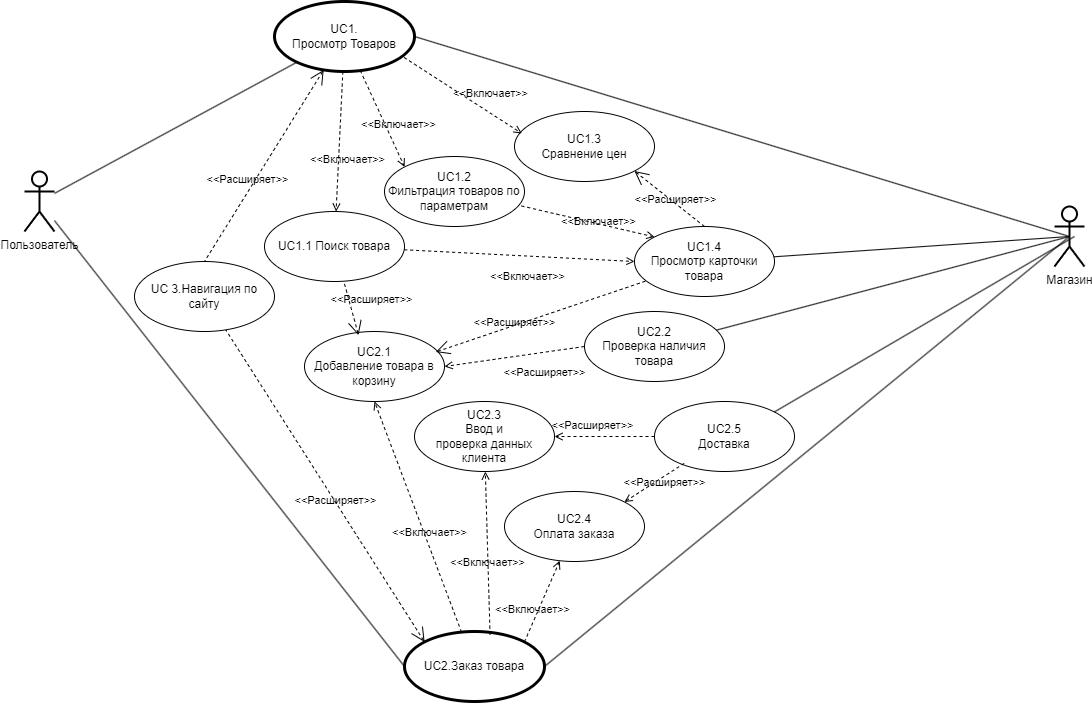

The diagram above was exported from draw.io. Its source (the exported page's mxGraphModel, read from the mxfile embedded in the PNG):
<mxGraphModel dx="1668" dy="974" grid="1" gridSize="10" guides="1" tooltips="1" connect="1" arrows="1" fold="1" page="1" pageScale="1" pageWidth="827" pageHeight="1169" math="0" shadow="0">
  <root>
    <mxCell id="0" />
    <mxCell id="1" parent="0" />
    <mxCell id="NHqDKql3T2KAeo5rcSz0-8" style="rounded=0;orthogonalLoop=1;jettySize=auto;html=1;endArrow=none;endFill=0;" parent="1" source="NHqDKql3T2KAeo5rcSz0-6" target="r6cvFmEh96wZIC5UqGEE-2" edge="1">
      <mxGeometry relative="1" as="geometry">
        <mxPoint x="310" y="95" as="targetPoint" />
      </mxGeometry>
    </mxCell>
    <mxCell id="NHqDKql3T2KAeo5rcSz0-21" style="rounded=0;orthogonalLoop=1;jettySize=auto;html=1;endArrow=none;endFill=0;entryX=0;entryY=0.5;entryDx=0;entryDy=0;" parent="1" source="NHqDKql3T2KAeo5rcSz0-6" target="NHqDKql3T2KAeo5rcSz0-18" edge="1">
      <mxGeometry relative="1" as="geometry" />
    </mxCell>
    <mxCell id="NHqDKql3T2KAeo5rcSz0-6" value="Пользователь" style="shape=umlActor;verticalLabelPosition=bottom;verticalAlign=top;html=1;strokeWidth=2;" parent="1" vertex="1">
      <mxGeometry x="110" y="240" width="30" height="60" as="geometry" />
    </mxCell>
    <mxCell id="NHqDKql3T2KAeo5rcSz0-12" value="UC2.1&lt;br&gt;Добавление товара в корзину" style="ellipse;whiteSpace=wrap;html=1;" parent="1" vertex="1">
      <mxGeometry x="390" y="400" width="140" height="70" as="geometry" />
    </mxCell>
    <mxCell id="NHqDKql3T2KAeo5rcSz0-13" value="UC2.2&lt;br&gt;Проверка наличия товара" style="ellipse;whiteSpace=wrap;html=1;" parent="1" vertex="1">
      <mxGeometry x="670" y="380" width="140" height="70" as="geometry" />
    </mxCell>
    <mxCell id="r6cvFmEh96wZIC5UqGEE-22" style="rounded=0;orthogonalLoop=1;jettySize=auto;html=1;entryX=0.5;entryY=0.5;entryDx=0;entryDy=0;entryPerimeter=0;endArrow=none;endFill=0;exitX=1;exitY=0.5;exitDx=0;exitDy=0;" parent="1" source="NHqDKql3T2KAeo5rcSz0-18" target="r6cvFmEh96wZIC5UqGEE-3" edge="1">
      <mxGeometry relative="1" as="geometry">
        <mxPoint x="580" y="780" as="sourcePoint" />
      </mxGeometry>
    </mxCell>
    <mxCell id="NHqDKql3T2KAeo5rcSz0-18" value="UC2.Заказ товара" style="ellipse;whiteSpace=wrap;html=1;strokeWidth=3;" parent="1" vertex="1">
      <mxGeometry x="490" y="700" width="140" height="70" as="geometry" />
    </mxCell>
    <mxCell id="NHqDKql3T2KAeo5rcSz0-19" value="UC2.5&lt;br&gt;Доставка" style="ellipse;whiteSpace=wrap;html=1;" parent="1" vertex="1">
      <mxGeometry x="740" y="470" width="140" height="70" as="geometry" />
    </mxCell>
    <mxCell id="NHqDKql3T2KAeo5rcSz0-20" value="UC2.3&lt;br&gt;Ввод и &lt;br&gt;проверка данных клиента" style="ellipse;whiteSpace=wrap;html=1;" parent="1" vertex="1">
      <mxGeometry x="500" y="470" width="140" height="70" as="geometry" />
    </mxCell>
    <mxCell id="NHqDKql3T2KAeo5rcSz0-29" value="&amp;lt;&amp;lt;Включает&amp;gt;&amp;gt;" style="edgeStyle=none;html=1;endArrow=open;verticalAlign=bottom;dashed=1;labelBackgroundColor=none;rounded=0;entryX=0.5;entryY=1;entryDx=0;entryDy=0;" parent="1" source="NHqDKql3T2KAeo5rcSz0-18" target="NHqDKql3T2KAeo5rcSz0-12" edge="1">
      <mxGeometry x="-0.2212" y="-2" width="160" relative="1" as="geometry">
        <mxPoint x="321" y="363" as="sourcePoint" />
        <mxPoint x="439" y="447" as="targetPoint" />
        <mxPoint as="offset" />
      </mxGeometry>
    </mxCell>
    <mxCell id="NHqDKql3T2KAeo5rcSz0-30" value="&amp;lt;&amp;lt;Включает&amp;gt;&amp;gt;" style="edgeStyle=none;html=1;endArrow=open;verticalAlign=bottom;dashed=1;labelBackgroundColor=none;rounded=0;exitX=0.611;exitY=0.044;exitDx=0;exitDy=0;exitPerimeter=0;" parent="1" source="NHqDKql3T2KAeo5rcSz0-18" target="NHqDKql3T2KAeo5rcSz0-20" edge="1">
      <mxGeometry x="-0.226" y="1" width="160" relative="1" as="geometry">
        <mxPoint x="294" y="369" as="sourcePoint" />
        <mxPoint x="346" y="501" as="targetPoint" />
        <mxPoint as="offset" />
      </mxGeometry>
    </mxCell>
    <mxCell id="NHqDKql3T2KAeo5rcSz0-36" value="UC2.4&lt;br&gt;Оплата заказа" style="ellipse;whiteSpace=wrap;html=1;" parent="1" vertex="1">
      <mxGeometry x="590" y="560" width="140" height="70" as="geometry" />
    </mxCell>
    <mxCell id="NHqDKql3T2KAeo5rcSz0-37" value="&amp;lt;&amp;lt;Включает&amp;gt;&amp;gt;" style="edgeStyle=none;html=1;endArrow=open;verticalAlign=bottom;dashed=1;labelBackgroundColor=none;rounded=0;exitX=1;exitY=0;exitDx=0;exitDy=0;" parent="1" source="NHqDKql3T2KAeo5rcSz0-18" target="NHqDKql3T2KAeo5rcSz0-36" edge="1">
      <mxGeometry x="-0.451" y="2" width="160" relative="1" as="geometry">
        <mxPoint x="257" y="362" as="sourcePoint" />
        <mxPoint x="289" y="460" as="targetPoint" />
        <mxPoint as="offset" />
      </mxGeometry>
    </mxCell>
    <mxCell id="NHqDKql3T2KAeo5rcSz0-43" value="&amp;lt;&amp;lt;Расширяет&amp;gt;&amp;gt;" style="edgeStyle=none;html=1;startArrow=open;endArrow=none;startSize=12;verticalAlign=bottom;dashed=1;labelBackgroundColor=none;rounded=0;exitX=0.386;exitY=0.053;exitDx=0;exitDy=0;exitPerimeter=0;" parent="1" source="NHqDKql3T2KAeo5rcSz0-12" target="r6cvFmEh96wZIC5UqGEE-10" edge="1">
      <mxGeometry x="-0.1545" y="-20" width="160" relative="1" as="geometry">
        <mxPoint x="480" y="361" as="sourcePoint" />
        <mxPoint x="520" y="300" as="targetPoint" />
        <mxPoint y="1" as="offset" />
      </mxGeometry>
    </mxCell>
    <mxCell id="NHqDKql3T2KAeo5rcSz0-45" value="&amp;lt;&amp;lt;Расширяет&amp;gt;&amp;gt;" style="edgeStyle=none;html=1;startArrow=open;endArrow=none;startSize=12;verticalAlign=bottom;dashed=1;labelBackgroundColor=none;rounded=0;exitX=0.937;exitY=0.293;exitDx=0;exitDy=0;exitPerimeter=0;" parent="1" source="NHqDKql3T2KAeo5rcSz0-12" target="r6cvFmEh96wZIC5UqGEE-8" edge="1">
      <mxGeometry x="-0.269" y="-6" width="160" relative="1" as="geometry">
        <mxPoint x="530" y="380" as="sourcePoint" />
        <mxPoint x="724.3197795977253" y="326.21151253419976" as="targetPoint" />
        <mxPoint as="offset" />
      </mxGeometry>
    </mxCell>
    <mxCell id="r6cvFmEh96wZIC5UqGEE-2" value="UC1.&lt;br&gt;Просмотр Товаров" style="ellipse;whiteSpace=wrap;html=1;strokeWidth=3;" parent="1" vertex="1">
      <mxGeometry x="360" y="70" width="140" height="70" as="geometry" />
    </mxCell>
    <mxCell id="r6cvFmEh96wZIC5UqGEE-3" value="Магазин" style="shape=umlActor;verticalLabelPosition=bottom;verticalAlign=top;html=1;strokeWidth=2;" parent="1" vertex="1">
      <mxGeometry x="1140" y="275" width="30" height="60" as="geometry" />
    </mxCell>
    <mxCell id="r6cvFmEh96wZIC5UqGEE-4" value="UC1.3&lt;br&gt;Сравнение цен" style="ellipse;whiteSpace=wrap;html=1;" parent="1" vertex="1">
      <mxGeometry x="600" y="180" width="140" height="70" as="geometry" />
    </mxCell>
    <mxCell id="r6cvFmEh96wZIC5UqGEE-5" value="UC1.2&lt;br&gt;Фильтрация товаров по параметрам" style="ellipse;whiteSpace=wrap;html=1;" parent="1" vertex="1">
      <mxGeometry x="470" y="225" width="140" height="70" as="geometry" />
    </mxCell>
    <mxCell id="r6cvFmEh96wZIC5UqGEE-6" value="&amp;lt;&amp;lt;Включает&amp;gt;&amp;gt;" style="edgeStyle=none;html=1;endArrow=open;verticalAlign=bottom;dashed=1;labelBackgroundColor=none;rounded=0;entryX=0;entryY=0;entryDx=0;entryDy=0;" parent="1" source="r6cvFmEh96wZIC5UqGEE-2" target="r6cvFmEh96wZIC5UqGEE-5" edge="1">
      <mxGeometry x="0.3791" y="9" width="160" relative="1" as="geometry">
        <mxPoint x="301" y="342" as="sourcePoint" />
        <mxPoint x="469" y="388" as="targetPoint" />
        <mxPoint as="offset" />
      </mxGeometry>
    </mxCell>
    <mxCell id="r6cvFmEh96wZIC5UqGEE-7" value="&amp;lt;&amp;lt;Включает&amp;gt;&amp;gt;" style="edgeStyle=none;html=1;endArrow=open;verticalAlign=bottom;dashed=1;labelBackgroundColor=none;rounded=0;entryX=0.052;entryY=0.313;entryDx=0;entryDy=0;exitX=0.926;exitY=0.8;exitDx=0;exitDy=0;entryPerimeter=0;exitPerimeter=0;" parent="1" source="r6cvFmEh96wZIC5UqGEE-2" target="r6cvFmEh96wZIC5UqGEE-4" edge="1">
      <mxGeometry x="0.3791" y="9" width="160" relative="1" as="geometry">
        <mxPoint x="467" y="128" as="sourcePoint" />
        <mxPoint x="580" y="201" as="targetPoint" />
        <mxPoint as="offset" />
      </mxGeometry>
    </mxCell>
    <mxCell id="r6cvFmEh96wZIC5UqGEE-8" value="UC1.4&lt;br&gt;Просмотр карточки товара" style="ellipse;whiteSpace=wrap;html=1;" parent="1" vertex="1">
      <mxGeometry x="720" y="295" width="140" height="70" as="geometry" />
    </mxCell>
    <mxCell id="r6cvFmEh96wZIC5UqGEE-9" value="&amp;lt;&amp;lt;Включает&amp;gt;&amp;gt;" style="edgeStyle=none;html=1;endArrow=open;verticalAlign=bottom;dashed=1;labelBackgroundColor=none;rounded=0;exitX=0.978;exitY=0.706;exitDx=0;exitDy=0;exitPerimeter=0;entryX=0;entryY=0;entryDx=0;entryDy=0;" parent="1" source="r6cvFmEh96wZIC5UqGEE-5" target="r6cvFmEh96wZIC5UqGEE-8" edge="1">
      <mxGeometry x="0.184" y="-6" width="160" relative="1" as="geometry">
        <mxPoint x="469" y="127" as="sourcePoint" />
        <mxPoint x="740" y="310" as="targetPoint" />
        <mxPoint x="-1" as="offset" />
      </mxGeometry>
    </mxCell>
    <mxCell id="r6cvFmEh96wZIC5UqGEE-10" value="UC1.1 Поиск товара" style="ellipse;whiteSpace=wrap;html=1;" parent="1" vertex="1">
      <mxGeometry x="350" y="280" width="140" height="70" as="geometry" />
    </mxCell>
    <mxCell id="r6cvFmEh96wZIC5UqGEE-11" value="&amp;lt;&amp;lt;Включает&amp;gt;&amp;gt;" style="edgeStyle=none;html=1;endArrow=open;verticalAlign=bottom;dashed=1;labelBackgroundColor=none;rounded=0;entryX=0;entryY=0.5;entryDx=0;entryDy=0;" parent="1" source="r6cvFmEh96wZIC5UqGEE-10" target="r6cvFmEh96wZIC5UqGEE-8" edge="1">
      <mxGeometry x="0.0768" y="-29" width="160" relative="1" as="geometry">
        <mxPoint x="677" y="219" as="sourcePoint" />
        <mxPoint x="760" y="250" as="targetPoint" />
        <mxPoint as="offset" />
      </mxGeometry>
    </mxCell>
    <mxCell id="r6cvFmEh96wZIC5UqGEE-12" value="&amp;lt;&amp;lt;Включает&amp;gt;&amp;gt;" style="edgeStyle=none;html=1;endArrow=open;verticalAlign=bottom;dashed=1;labelBackgroundColor=none;rounded=0;" parent="1" source="r6cvFmEh96wZIC5UqGEE-2" target="r6cvFmEh96wZIC5UqGEE-10" edge="1">
      <mxGeometry x="0.3791" y="9" width="160" relative="1" as="geometry">
        <mxPoint x="549" y="250" as="sourcePoint" />
        <mxPoint x="750" y="265" as="targetPoint" />
        <mxPoint as="offset" />
      </mxGeometry>
    </mxCell>
    <mxCell id="r6cvFmEh96wZIC5UqGEE-13" value="UC 3.Навигация по сайту" style="ellipse;whiteSpace=wrap;html=1;" parent="1" vertex="1">
      <mxGeometry x="220" y="330" width="140" height="70" as="geometry" />
    </mxCell>
    <mxCell id="r6cvFmEh96wZIC5UqGEE-14" value="&amp;lt;&amp;lt;Расширяет&amp;gt;&amp;gt;" style="edgeStyle=none;html=1;startArrow=open;endArrow=none;startSize=12;verticalAlign=bottom;dashed=1;labelBackgroundColor=none;rounded=0;entryX=0.5;entryY=0;entryDx=0;entryDy=0;" parent="1" source="r6cvFmEh96wZIC5UqGEE-2" target="r6cvFmEh96wZIC5UqGEE-13" edge="1">
      <mxGeometry x="0.2419" y="-3" width="160" relative="1" as="geometry">
        <mxPoint x="519" y="370" as="sourcePoint" />
        <mxPoint x="491" y="280" as="targetPoint" />
        <mxPoint y="1" as="offset" />
      </mxGeometry>
    </mxCell>
    <mxCell id="r6cvFmEh96wZIC5UqGEE-15" value="&amp;lt;&amp;lt;Расширяет&amp;gt;&amp;gt;" style="edgeStyle=none;html=1;startArrow=open;endArrow=none;startSize=12;verticalAlign=bottom;dashed=1;labelBackgroundColor=none;rounded=0;exitX=0;exitY=0;exitDx=0;exitDy=0;" parent="1" source="NHqDKql3T2KAeo5rcSz0-18" target="r6cvFmEh96wZIC5UqGEE-13" edge="1">
      <mxGeometry x="-0.1359" y="4" width="160" relative="1" as="geometry">
        <mxPoint x="370" y="260" as="sourcePoint" />
        <mxPoint x="240" y="220" as="targetPoint" />
        <mxPoint as="offset" />
      </mxGeometry>
    </mxCell>
    <mxCell id="r6cvFmEh96wZIC5UqGEE-17" style="rounded=0;orthogonalLoop=1;jettySize=auto;html=1;endArrow=none;endFill=0;exitX=0.5;exitY=0.5;exitDx=0;exitDy=0;exitPerimeter=0;" parent="1" source="r6cvFmEh96wZIC5UqGEE-3" target="NHqDKql3T2KAeo5rcSz0-13" edge="1">
      <mxGeometry relative="1" as="geometry">
        <mxPoint x="100" y="126" as="sourcePoint" />
        <mxPoint x="217" y="292" as="targetPoint" />
      </mxGeometry>
    </mxCell>
    <mxCell id="r6cvFmEh96wZIC5UqGEE-18" style="rounded=0;orthogonalLoop=1;jettySize=auto;html=1;endArrow=none;endFill=0;exitX=0.5;exitY=0.5;exitDx=0;exitDy=0;exitPerimeter=0;" parent="1" source="r6cvFmEh96wZIC5UqGEE-3" target="r6cvFmEh96wZIC5UqGEE-8" edge="1">
      <mxGeometry relative="1" as="geometry">
        <mxPoint x="1035" y="450" as="sourcePoint" />
        <mxPoint x="786" y="494" as="targetPoint" />
      </mxGeometry>
    </mxCell>
    <mxCell id="r6cvFmEh96wZIC5UqGEE-21" style="rounded=0;orthogonalLoop=1;jettySize=auto;html=1;endArrow=none;endFill=0;exitX=0.5;exitY=0.5;exitDx=0;exitDy=0;exitPerimeter=0;entryX=1;entryY=0.5;entryDx=0;entryDy=0;" parent="1" source="r6cvFmEh96wZIC5UqGEE-3" target="r6cvFmEh96wZIC5UqGEE-2" edge="1">
      <mxGeometry relative="1" as="geometry">
        <mxPoint x="1245" y="120" as="sourcePoint" />
        <mxPoint x="878" y="245" as="targetPoint" />
      </mxGeometry>
    </mxCell>
    <mxCell id="r6cvFmEh96wZIC5UqGEE-24" style="rounded=0;orthogonalLoop=1;jettySize=auto;html=1;entryX=0.667;entryY=0.5;entryDx=0;entryDy=0;entryPerimeter=0;endArrow=none;endFill=0;exitX=1;exitY=0;exitDx=0;exitDy=0;" parent="1" source="NHqDKql3T2KAeo5rcSz0-19" target="r6cvFmEh96wZIC5UqGEE-3" edge="1">
      <mxGeometry relative="1" as="geometry">
        <mxPoint x="590" y="790" as="sourcePoint" />
        <mxPoint x="1365" y="310" as="targetPoint" />
      </mxGeometry>
    </mxCell>
    <mxCell id="r6cvFmEh96wZIC5UqGEE-25" value="&amp;lt;&amp;lt;Расширяет&amp;gt;&amp;gt;" style="edgeStyle=none;html=1;startArrow=open;endArrow=none;startSize=12;verticalAlign=bottom;dashed=1;labelBackgroundColor=none;rounded=0;entryX=0.5;entryY=0;entryDx=0;entryDy=0;exitX=1;exitY=1;exitDx=0;exitDy=0;" parent="1" source="r6cvFmEh96wZIC5UqGEE-4" target="r6cvFmEh96wZIC5UqGEE-8" edge="1">
      <mxGeometry x="0.2419" y="-3" width="160" relative="1" as="geometry">
        <mxPoint x="353" y="135" as="sourcePoint" />
        <mxPoint x="320" y="305" as="targetPoint" />
        <mxPoint y="1" as="offset" />
      </mxGeometry>
    </mxCell>
    <mxCell id="Kw-9ApvMGbfUaLVHa_kQ-21" value="&amp;lt;&amp;lt;Расширяет&amp;gt;&amp;gt;" style="edgeStyle=none;html=1;endArrow=open;verticalAlign=bottom;dashed=1;labelBackgroundColor=none;rounded=0;exitX=0.212;exitY=0.884;exitDx=0;exitDy=0;exitPerimeter=0;entryX=1;entryY=0;entryDx=0;entryDy=0;" edge="1" parent="1" source="NHqDKql3T2KAeo5rcSz0-19" target="NHqDKql3T2KAeo5rcSz0-36">
      <mxGeometry x="-0.1063" y="13" width="160" relative="1" as="geometry">
        <mxPoint x="1018" y="678" as="sourcePoint" />
        <mxPoint x="920" y="640" as="targetPoint" />
        <mxPoint as="offset" />
      </mxGeometry>
    </mxCell>
    <mxCell id="Kw-9ApvMGbfUaLVHa_kQ-22" value="&amp;lt;&amp;lt;Расширяет&amp;gt;&amp;gt;" style="edgeStyle=none;html=1;endArrow=open;verticalAlign=bottom;dashed=1;labelBackgroundColor=none;rounded=0;entryX=1;entryY=0.5;entryDx=0;entryDy=0;" edge="1" parent="1" source="NHqDKql3T2KAeo5rcSz0-19" target="NHqDKql3T2KAeo5rcSz0-20">
      <mxGeometry x="0.2555" y="-3" width="160" relative="1" as="geometry">
        <mxPoint x="756" y="525" as="sourcePoint" />
        <mxPoint x="685" y="568" as="targetPoint" />
        <mxPoint y="1" as="offset" />
      </mxGeometry>
    </mxCell>
    <mxCell id="Kw-9ApvMGbfUaLVHa_kQ-23" value="&amp;lt;&amp;lt;Расширяет&amp;gt;&amp;gt;" style="edgeStyle=none;html=1;endArrow=open;verticalAlign=bottom;dashed=1;labelBackgroundColor=none;rounded=0;exitX=0;exitY=0.5;exitDx=0;exitDy=0;entryX=1;entryY=0.5;entryDx=0;entryDy=0;" edge="1" parent="1" source="NHqDKql3T2KAeo5rcSz0-13" target="NHqDKql3T2KAeo5rcSz0-12">
      <mxGeometry x="-0.37" y="29" width="160" relative="1" as="geometry">
        <mxPoint x="756" y="525" as="sourcePoint" />
        <mxPoint x="685" y="568" as="targetPoint" />
        <mxPoint as="offset" />
      </mxGeometry>
    </mxCell>
  </root>
</mxGraphModel>